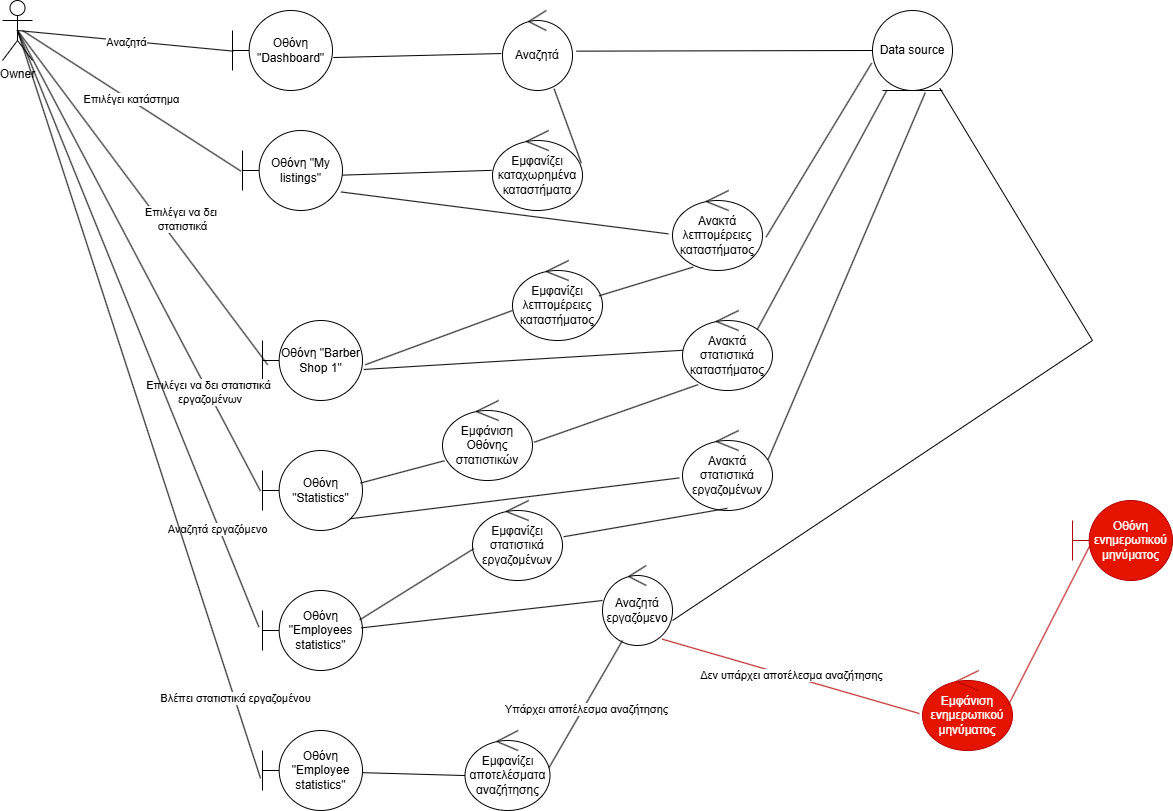

The diagram above was exported from draw.io. Its source (the exported page's mxGraphModel, read from the mxfile embedded in the PNG):
<mxGraphModel dx="1044" dy="570" grid="1" gridSize="10" guides="1" tooltips="1" connect="1" arrows="1" fold="1" page="1" pageScale="1" pageWidth="827" pageHeight="1169" math="0" shadow="0">
  <root>
    <mxCell id="0" />
    <mxCell id="1" parent="0" />
    <mxCell id="0SIv9uuzRtmYDOrZUE0y-1" value="Owner" style="shape=umlActor;verticalLabelPosition=bottom;verticalAlign=top;html=1;outlineConnect=0;" parent="1" vertex="1">
      <mxGeometry x="20" y="20" width="30" height="60" as="geometry" />
    </mxCell>
    <mxCell id="0SIv9uuzRtmYDOrZUE0y-2" value="" style="endArrow=none;html=1;rounded=0;entryX=-0.016;entryY=0.508;entryDx=0;entryDy=0;entryPerimeter=0;" parent="1" target="0SIv9uuzRtmYDOrZUE0y-3" edge="1">
      <mxGeometry width="50" height="50" relative="1" as="geometry">
        <mxPoint x="40" y="50" as="sourcePoint" />
        <mxPoint x="180" y="70" as="targetPoint" />
      </mxGeometry>
    </mxCell>
    <mxCell id="0SIv9uuzRtmYDOrZUE0y-4" value="Επιλέγει κατάστημα" style="edgeLabel;html=1;align=center;verticalAlign=middle;resizable=0;points=[];" parent="0SIv9uuzRtmYDOrZUE0y-2" vertex="1" connectable="0">
      <mxGeometry x="-0.0134" y="1" relative="1" as="geometry">
        <mxPoint as="offset" />
      </mxGeometry>
    </mxCell>
    <mxCell id="0SIv9uuzRtmYDOrZUE0y-3" value="Οθόνη &quot;My listings&quot;" style="shape=umlBoundary;whiteSpace=wrap;html=1;" parent="1" vertex="1">
      <mxGeometry x="260" y="150" width="100" height="80" as="geometry" />
    </mxCell>
    <mxCell id="0SIv9uuzRtmYDOrZUE0y-5" value="Εμφανίζει καταχωρημένα καταστήματα" style="ellipse;shape=umlControl;whiteSpace=wrap;html=1;" parent="1" vertex="1">
      <mxGeometry x="510" y="150" width="90" height="80" as="geometry" />
    </mxCell>
    <mxCell id="0SIv9uuzRtmYDOrZUE0y-6" value="Αναζητά" style="ellipse;shape=umlControl;whiteSpace=wrap;html=1;" parent="1" vertex="1">
      <mxGeometry x="520" y="30" width="70" height="80" as="geometry" />
    </mxCell>
    <mxCell id="0SIv9uuzRtmYDOrZUE0y-8" value="Οθόνη &quot;Barber Shop 1&quot;" style="shape=umlBoundary;whiteSpace=wrap;html=1;" parent="1" vertex="1">
      <mxGeometry x="280" y="340" width="100" height="80" as="geometry" />
    </mxCell>
    <mxCell id="0SIv9uuzRtmYDOrZUE0y-9" value="Ανακτά στατιστικά εργαζομένων" style="ellipse;shape=umlControl;whiteSpace=wrap;html=1;" parent="1" vertex="1">
      <mxGeometry x="700" y="450" width="90" height="80" as="geometry" />
    </mxCell>
    <mxCell id="0SIv9uuzRtmYDOrZUE0y-10" value="Εμφάνιση Οθόνης στατιστικών" style="ellipse;shape=umlControl;whiteSpace=wrap;html=1;" parent="1" vertex="1">
      <mxGeometry x="460" y="420" width="90" height="80" as="geometry" />
    </mxCell>
    <mxCell id="0SIv9uuzRtmYDOrZUE0y-11" value="Οθόνη &quot;Statistics&quot;" style="shape=umlBoundary;whiteSpace=wrap;html=1;" parent="1" vertex="1">
      <mxGeometry x="280" y="470" width="100" height="80" as="geometry" />
    </mxCell>
    <mxCell id="0SIv9uuzRtmYDOrZUE0y-12" value="Οθόνη &quot;Employees statistics&quot;" style="shape=umlBoundary;whiteSpace=wrap;html=1;" parent="1" vertex="1">
      <mxGeometry x="280" y="610" width="100" height="80" as="geometry" />
    </mxCell>
    <mxCell id="0SIv9uuzRtmYDOrZUE0y-14" value="Οθόνη &quot;Employee statistics&quot;" style="shape=umlBoundary;whiteSpace=wrap;html=1;" parent="1" vertex="1">
      <mxGeometry x="280" y="750" width="100" height="80" as="geometry" />
    </mxCell>
    <mxCell id="0SIv9uuzRtmYDOrZUE0y-15" value="Data source" style="ellipse;shape=umlEntity;whiteSpace=wrap;html=1;" parent="1" vertex="1">
      <mxGeometry x="890" y="30" width="80" height="80" as="geometry" />
    </mxCell>
    <mxCell id="0SIv9uuzRtmYDOrZUE0y-24" value="" style="endArrow=none;html=1;rounded=0;exitX=0.88;exitY=0.853;exitDx=0;exitDy=0;exitPerimeter=0;entryX=-0.036;entryY=0.593;entryDx=0;entryDy=0;entryPerimeter=0;" parent="1" source="0SIv9uuzRtmYDOrZUE0y-11" target="0SIv9uuzRtmYDOrZUE0y-9" edge="1">
      <mxGeometry width="50" height="50" relative="1" as="geometry">
        <mxPoint x="520" y="510" as="sourcePoint" />
        <mxPoint x="570" y="460" as="targetPoint" />
      </mxGeometry>
    </mxCell>
    <mxCell id="0SIv9uuzRtmYDOrZUE0y-25" value="Εμφανίζει στατιστικά εργαζομένων" style="ellipse;shape=umlControl;whiteSpace=wrap;html=1;" parent="1" vertex="1">
      <mxGeometry x="490" y="520" width="90" height="80" as="geometry" />
    </mxCell>
    <mxCell id="0SIv9uuzRtmYDOrZUE0y-26" value="" style="endArrow=none;html=1;rounded=0;entryX=0.66;entryY=1.027;entryDx=0;entryDy=0;entryPerimeter=0;exitX=0.951;exitY=0.363;exitDx=0;exitDy=0;exitPerimeter=0;" parent="1" source="0SIv9uuzRtmYDOrZUE0y-9" target="0SIv9uuzRtmYDOrZUE0y-15" edge="1">
      <mxGeometry width="50" height="50" relative="1" as="geometry">
        <mxPoint x="770" y="440" as="sourcePoint" />
        <mxPoint x="820" y="390" as="targetPoint" />
      </mxGeometry>
    </mxCell>
    <mxCell id="0SIv9uuzRtmYDOrZUE0y-28" value="" style="endArrow=none;html=1;rounded=0;entryX=0.498;entryY=0.973;entryDx=0;entryDy=0;entryPerimeter=0;exitX=1.013;exitY=0.453;exitDx=0;exitDy=0;exitPerimeter=0;" parent="1" target="0SIv9uuzRtmYDOrZUE0y-9" edge="1" source="0SIv9uuzRtmYDOrZUE0y-25">
      <mxGeometry width="50" height="50" relative="1" as="geometry">
        <mxPoint x="570" y="530" as="sourcePoint" />
        <mxPoint x="620" y="480" as="targetPoint" />
      </mxGeometry>
    </mxCell>
    <mxCell id="0SIv9uuzRtmYDOrZUE0y-29" value="" style="endArrow=none;html=1;rounded=0;entryX=0.013;entryY=0.603;entryDx=0;entryDy=0;entryPerimeter=0;exitX=0.972;exitY=0.367;exitDx=0;exitDy=0;exitPerimeter=0;" parent="1" target="0SIv9uuzRtmYDOrZUE0y-25" edge="1" source="0SIv9uuzRtmYDOrZUE0y-12">
      <mxGeometry width="50" height="50" relative="1" as="geometry">
        <mxPoint x="370" y="530" as="sourcePoint" />
        <mxPoint x="420" y="480" as="targetPoint" />
      </mxGeometry>
    </mxCell>
    <mxCell id="0SIv9uuzRtmYDOrZUE0y-30" value="Αναζητά εργαζόμενο" style="ellipse;shape=umlControl;whiteSpace=wrap;html=1;" parent="1" vertex="1">
      <mxGeometry x="620" y="585" width="70" height="80" as="geometry" />
    </mxCell>
    <mxCell id="0SIv9uuzRtmYDOrZUE0y-31" value="" style="endArrow=none;html=1;rounded=0;exitX=0.988;exitY=0.467;exitDx=0;exitDy=0;exitPerimeter=0;" parent="1" source="0SIv9uuzRtmYDOrZUE0y-12" edge="1">
      <mxGeometry width="50" height="50" relative="1" as="geometry">
        <mxPoint x="570" y="670" as="sourcePoint" />
        <mxPoint x="620" y="620" as="targetPoint" />
      </mxGeometry>
    </mxCell>
    <mxCell id="0SIv9uuzRtmYDOrZUE0y-33" value="" style="endArrow=none;html=1;rounded=0;entryX=0.84;entryY=0.968;entryDx=0;entryDy=0;entryPerimeter=0;" parent="1" target="0SIv9uuzRtmYDOrZUE0y-15" edge="1">
      <mxGeometry width="50" height="50" relative="1" as="geometry">
        <mxPoint x="690" y="640" as="sourcePoint" />
        <mxPoint x="1132.4000244140625" y="180" as="targetPoint" />
        <Array as="points">
          <mxPoint x="1110" y="360" />
        </Array>
      </mxGeometry>
    </mxCell>
    <mxCell id="0SIv9uuzRtmYDOrZUE0y-34" value="" style="endArrow=none;html=1;rounded=0;exitX=0.98;exitY=0.48;exitDx=0;exitDy=0;exitPerimeter=0;" parent="1" source="0SIv9uuzRtmYDOrZUE0y-35" edge="1">
      <mxGeometry width="50" height="50" relative="1" as="geometry">
        <mxPoint x="590" y="710" as="sourcePoint" />
        <mxPoint x="640" y="660" as="targetPoint" />
      </mxGeometry>
    </mxCell>
    <mxCell id="0SIv9uuzRtmYDOrZUE0y-37" value="Υπάρχει αποτέλεσμα αναζήτησης" style="edgeLabel;html=1;align=center;verticalAlign=middle;resizable=0;points=[];" parent="0SIv9uuzRtmYDOrZUE0y-34" vertex="1" connectable="0">
      <mxGeometry x="-0.0395" y="-3" relative="1" as="geometry">
        <mxPoint as="offset" />
      </mxGeometry>
    </mxCell>
    <mxCell id="0SIv9uuzRtmYDOrZUE0y-35" value="Εμφανίζει αποτελέσματα αναζήτησης" style="ellipse;shape=umlControl;whiteSpace=wrap;html=1;" parent="1" vertex="1">
      <mxGeometry x="482.5" y="750" width="85" height="80" as="geometry" />
    </mxCell>
    <mxCell id="0SIv9uuzRtmYDOrZUE0y-36" value="" style="endArrow=none;html=1;rounded=0;entryX=0;entryY=0.563;entryDx=0;entryDy=0;entryPerimeter=0;exitX=0.996;exitY=0.527;exitDx=0;exitDy=0;exitPerimeter=0;" parent="1" target="0SIv9uuzRtmYDOrZUE0y-35" edge="1" source="0SIv9uuzRtmYDOrZUE0y-14">
      <mxGeometry width="50" height="50" relative="1" as="geometry">
        <mxPoint x="370" y="670" as="sourcePoint" />
        <mxPoint x="420" y="620" as="targetPoint" />
        <Array as="points" />
      </mxGeometry>
    </mxCell>
    <mxCell id="0SIv9uuzRtmYDOrZUE0y-38" value="Εμφάνιση ενημερωτικού μηνύματος" style="ellipse;shape=umlControl;whiteSpace=wrap;html=1;fillColor=#e51400;fontColor=#ffffff;strokeColor=#B20000;" parent="1" vertex="1">
      <mxGeometry x="940" y="690" width="90" height="80" as="geometry" />
    </mxCell>
    <mxCell id="0SIv9uuzRtmYDOrZUE0y-39" value="" style="endArrow=none;html=1;rounded=0;exitX=-0.034;exitY=0.538;exitDx=0;exitDy=0;exitPerimeter=0;entryX=0.851;entryY=0.92;entryDx=0;entryDy=0;entryPerimeter=0;fillColor=#e51400;strokeColor=#B20000;" parent="1" source="0SIv9uuzRtmYDOrZUE0y-38" target="0SIv9uuzRtmYDOrZUE0y-30" edge="1">
      <mxGeometry width="50" height="50" relative="1" as="geometry">
        <mxPoint x="640" y="690" as="sourcePoint" />
        <mxPoint x="690" y="640" as="targetPoint" />
      </mxGeometry>
    </mxCell>
    <mxCell id="0SIv9uuzRtmYDOrZUE0y-40" value="Δεν υπάρχει αποτέλεσμα αναζήτησης" style="edgeLabel;html=1;align=center;verticalAlign=middle;resizable=0;points=[];" parent="0SIv9uuzRtmYDOrZUE0y-39" vertex="1" connectable="0">
      <mxGeometry x="0.0021" y="-1" relative="1" as="geometry">
        <mxPoint as="offset" />
      </mxGeometry>
    </mxCell>
    <mxCell id="0SIv9uuzRtmYDOrZUE0y-41" value="" style="endArrow=none;html=1;rounded=0;exitX=0.956;exitY=0.428;exitDx=0;exitDy=0;exitPerimeter=0;fillColor=#e51400;strokeColor=#B20000;" parent="1" source="0SIv9uuzRtmYDOrZUE0y-38" edge="1">
      <mxGeometry width="50" height="50" relative="1" as="geometry">
        <mxPoint x="1020" y="710" as="sourcePoint" />
        <mxPoint x="1110" y="560" as="targetPoint" />
      </mxGeometry>
    </mxCell>
    <mxCell id="0SIv9uuzRtmYDOrZUE0y-42" value="Οθόνη ενημερωτικού μηνύματος" style="shape=umlBoundary;whiteSpace=wrap;html=1;fillColor=#e51400;fontColor=#ffffff;strokeColor=#B20000;" parent="1" vertex="1">
      <mxGeometry x="1090" y="520" width="100" height="80" as="geometry" />
    </mxCell>
    <mxCell id="0SIv9uuzRtmYDOrZUE0y-43" value="" style="endArrow=none;html=1;rounded=0;exitX=0.5;exitY=0.5;exitDx=0;exitDy=0;exitPerimeter=0;entryX=0.052;entryY=0.553;entryDx=0;entryDy=0;entryPerimeter=0;" parent="1" source="0SIv9uuzRtmYDOrZUE0y-1" edge="1" target="0SIv9uuzRtmYDOrZUE0y-8">
      <mxGeometry width="50" height="50" relative="1" as="geometry">
        <mxPoint x="50" y="50" as="sourcePoint" />
        <mxPoint x="270" y="220" as="targetPoint" />
      </mxGeometry>
    </mxCell>
    <mxCell id="0SIv9uuzRtmYDOrZUE0y-52" value="Επιλέγει να δει&amp;nbsp;&lt;div&gt;στατιστικά&lt;/div&gt;" style="edgeLabel;html=1;align=center;verticalAlign=middle;resizable=0;points=[];" parent="0SIv9uuzRtmYDOrZUE0y-43" vertex="1" connectable="0">
      <mxGeometry x="-0.0093" y="-2" relative="1" as="geometry">
        <mxPoint x="42" y="22" as="offset" />
      </mxGeometry>
    </mxCell>
    <mxCell id="0SIv9uuzRtmYDOrZUE0y-44" value="" style="endArrow=none;html=1;rounded=0;exitX=0.5;exitY=0.5;exitDx=0;exitDy=0;exitPerimeter=0;entryX=-0.02;entryY=0.507;entryDx=0;entryDy=0;entryPerimeter=0;" parent="1" source="0SIv9uuzRtmYDOrZUE0y-1" edge="1" target="0SIv9uuzRtmYDOrZUE0y-11">
      <mxGeometry width="50" height="50" relative="1" as="geometry">
        <mxPoint x="50" y="60" as="sourcePoint" />
        <mxPoint x="270" y="380" as="targetPoint" />
      </mxGeometry>
    </mxCell>
    <mxCell id="0SIv9uuzRtmYDOrZUE0y-53" value="Επιλέγει να δει στατιστικά&lt;div&gt;&amp;nbsp;εργαζομένων&lt;/div&gt;" style="edgeLabel;html=1;align=center;verticalAlign=middle;resizable=0;points=[];" parent="0SIv9uuzRtmYDOrZUE0y-44" vertex="1" connectable="0">
      <mxGeometry x="0.405" relative="1" as="geometry">
        <mxPoint x="20" y="38" as="offset" />
      </mxGeometry>
    </mxCell>
    <mxCell id="0SIv9uuzRtmYDOrZUE0y-45" value="" style="endArrow=none;html=1;rounded=0;exitX=0.5;exitY=0.5;exitDx=0;exitDy=0;exitPerimeter=0;entryX=-0.036;entryY=0.457;entryDx=0;entryDy=0;entryPerimeter=0;" parent="1" source="0SIv9uuzRtmYDOrZUE0y-1" edge="1" target="0SIv9uuzRtmYDOrZUE0y-12">
      <mxGeometry width="50" height="50" relative="1" as="geometry">
        <mxPoint x="220" y="570" as="sourcePoint" />
        <mxPoint x="270" y="520" as="targetPoint" />
      </mxGeometry>
    </mxCell>
    <mxCell id="0SIv9uuzRtmYDOrZUE0y-54" value="Αναζητά εργαζόμενο" style="edgeLabel;html=1;align=center;verticalAlign=middle;resizable=0;points=[];" parent="0SIv9uuzRtmYDOrZUE0y-45" vertex="1" connectable="0">
      <mxGeometry x="0.6674" y="-2" relative="1" as="geometry">
        <mxPoint as="offset" />
      </mxGeometry>
    </mxCell>
    <mxCell id="0SIv9uuzRtmYDOrZUE0y-46" value="" style="endArrow=none;html=1;rounded=0;exitX=0.5;exitY=0.5;exitDx=0;exitDy=0;exitPerimeter=0;entryX=-0.02;entryY=0.597;entryDx=0;entryDy=0;entryPerimeter=0;" parent="1" source="0SIv9uuzRtmYDOrZUE0y-1" edge="1" target="0SIv9uuzRtmYDOrZUE0y-14">
      <mxGeometry width="50" height="50" relative="1" as="geometry">
        <mxPoint x="220" y="710" as="sourcePoint" />
        <mxPoint x="270" y="660" as="targetPoint" />
      </mxGeometry>
    </mxCell>
    <mxCell id="0SIv9uuzRtmYDOrZUE0y-55" value="Βλέπει στατιστικά εργαζομένου" style="edgeLabel;html=1;align=center;verticalAlign=middle;resizable=0;points=[];" parent="0SIv9uuzRtmYDOrZUE0y-46" vertex="1" connectable="0">
      <mxGeometry x="0.7862" y="1" relative="1" as="geometry">
        <mxPoint as="offset" />
      </mxGeometry>
    </mxCell>
    <mxCell id="THUcgAC93utLb_h8h60R-1" value="Οθόνη &quot;Dashboard&quot;" style="shape=umlBoundary;whiteSpace=wrap;html=1;" vertex="1" parent="1">
      <mxGeometry x="250" y="30" width="100" height="80" as="geometry" />
    </mxCell>
    <mxCell id="THUcgAC93utLb_h8h60R-2" value="" style="endArrow=none;html=1;rounded=0;entryX=0.008;entryY=0.508;entryDx=0;entryDy=0;entryPerimeter=0;exitX=0.5;exitY=0.5;exitDx=0;exitDy=0;exitPerimeter=0;" edge="1" parent="1" source="0SIv9uuzRtmYDOrZUE0y-1" target="THUcgAC93utLb_h8h60R-1">
      <mxGeometry width="50" height="50" relative="1" as="geometry">
        <mxPoint x="140" y="80" as="sourcePoint" />
        <mxPoint x="190" y="30" as="targetPoint" />
      </mxGeometry>
    </mxCell>
    <mxCell id="THUcgAC93utLb_h8h60R-3" value="Αναζητά" style="edgeLabel;html=1;align=center;verticalAlign=middle;resizable=0;points=[];" vertex="1" connectable="0" parent="THUcgAC93utLb_h8h60R-2">
      <mxGeometry x="0.002" y="-1" relative="1" as="geometry">
        <mxPoint as="offset" />
      </mxGeometry>
    </mxCell>
    <mxCell id="THUcgAC93utLb_h8h60R-4" value="" style="endArrow=none;html=1;rounded=0;entryX=-0.017;entryY=0.538;entryDx=0;entryDy=0;entryPerimeter=0;exitX=1.008;exitY=0.588;exitDx=0;exitDy=0;exitPerimeter=0;" edge="1" parent="1" source="THUcgAC93utLb_h8h60R-1" target="0SIv9uuzRtmYDOrZUE0y-6">
      <mxGeometry width="50" height="50" relative="1" as="geometry">
        <mxPoint x="350" y="70" as="sourcePoint" />
        <mxPoint x="400" y="20" as="targetPoint" />
      </mxGeometry>
    </mxCell>
    <mxCell id="THUcgAC93utLb_h8h60R-5" value="" style="endArrow=none;html=1;rounded=0;entryX=0;entryY=0.5;entryDx=0;entryDy=0;exitX=1.057;exitY=0.508;exitDx=0;exitDy=0;exitPerimeter=0;" edge="1" parent="1" source="0SIv9uuzRtmYDOrZUE0y-6" target="0SIv9uuzRtmYDOrZUE0y-15">
      <mxGeometry width="50" height="50" relative="1" as="geometry">
        <mxPoint x="590" y="80" as="sourcePoint" />
        <mxPoint x="640" y="30" as="targetPoint" />
      </mxGeometry>
    </mxCell>
    <mxCell id="THUcgAC93utLb_h8h60R-6" value="" style="endArrow=none;html=1;rounded=0;entryX=0.737;entryY=0.978;entryDx=0;entryDy=0;entryPerimeter=0;exitX=0.987;exitY=0.408;exitDx=0;exitDy=0;exitPerimeter=0;" edge="1" parent="1" source="0SIv9uuzRtmYDOrZUE0y-5" target="0SIv9uuzRtmYDOrZUE0y-6">
      <mxGeometry width="50" height="50" relative="1" as="geometry">
        <mxPoint x="510" y="160" as="sourcePoint" />
        <mxPoint x="560" y="110" as="targetPoint" />
      </mxGeometry>
    </mxCell>
    <mxCell id="THUcgAC93utLb_h8h60R-7" value="" style="endArrow=none;html=1;rounded=0;exitX=1;exitY=0.558;exitDx=0;exitDy=0;exitPerimeter=0;entryX=-0.009;entryY=0.498;entryDx=0;entryDy=0;entryPerimeter=0;" edge="1" parent="1" source="0SIv9uuzRtmYDOrZUE0y-3" target="0SIv9uuzRtmYDOrZUE0y-5">
      <mxGeometry width="50" height="50" relative="1" as="geometry">
        <mxPoint x="460" y="240" as="sourcePoint" />
        <mxPoint x="510" y="190" as="targetPoint" />
      </mxGeometry>
    </mxCell>
    <mxCell id="THUcgAC93utLb_h8h60R-8" value="" style="endArrow=none;html=1;rounded=0;entryX=0.984;entryY=0.768;entryDx=0;entryDy=0;entryPerimeter=0;exitX=-0.046;exitY=0.542;exitDx=0;exitDy=0;exitPerimeter=0;" edge="1" parent="1" source="THUcgAC93utLb_h8h60R-10" target="0SIv9uuzRtmYDOrZUE0y-3">
      <mxGeometry width="50" height="50" relative="1" as="geometry">
        <mxPoint x="620" y="260" as="sourcePoint" />
        <mxPoint x="350" y="190" as="targetPoint" />
      </mxGeometry>
    </mxCell>
    <mxCell id="THUcgAC93utLb_h8h60R-9" value="" style="endArrow=none;html=1;rounded=0;exitX=1.028;exitY=0.553;exitDx=0;exitDy=0;exitPerimeter=0;entryX=0;entryY=0.625;entryDx=0;entryDy=0;entryPerimeter=0;" edge="1" parent="1" source="0SIv9uuzRtmYDOrZUE0y-8" target="THUcgAC93utLb_h8h60R-13">
      <mxGeometry width="50" height="50" relative="1" as="geometry">
        <mxPoint x="410" y="330" as="sourcePoint" />
        <mxPoint x="530" y="340" as="targetPoint" />
      </mxGeometry>
    </mxCell>
    <mxCell id="THUcgAC93utLb_h8h60R-10" value="Ανακτά λεπτομέρειες καταστήματος" style="ellipse;shape=umlControl;whiteSpace=wrap;html=1;" vertex="1" parent="1">
      <mxGeometry x="690" y="210" width="90" height="80" as="geometry" />
    </mxCell>
    <mxCell id="THUcgAC93utLb_h8h60R-12" value="" style="endArrow=none;html=1;rounded=0;entryX=-0.01;entryY=0.657;entryDx=0;entryDy=0;entryPerimeter=0;exitX=1.04;exitY=0.582;exitDx=0;exitDy=0;exitPerimeter=0;" edge="1" parent="1" source="THUcgAC93utLb_h8h60R-10" target="0SIv9uuzRtmYDOrZUE0y-15">
      <mxGeometry width="50" height="50" relative="1" as="geometry">
        <mxPoint x="740" y="190" as="sourcePoint" />
        <mxPoint x="790" y="140" as="targetPoint" />
      </mxGeometry>
    </mxCell>
    <mxCell id="THUcgAC93utLb_h8h60R-13" value="Εμφανίζει λεπτομέρειες καταστήματος" style="ellipse;shape=umlControl;whiteSpace=wrap;html=1;" vertex="1" parent="1">
      <mxGeometry x="530" y="280" width="90" height="80" as="geometry" />
    </mxCell>
    <mxCell id="THUcgAC93utLb_h8h60R-14" value="" style="endArrow=none;html=1;rounded=0;entryX=0.231;entryY=0.957;entryDx=0;entryDy=0;entryPerimeter=0;exitX=0.96;exitY=0.442;exitDx=0;exitDy=0;exitPerimeter=0;" edge="1" parent="1" source="THUcgAC93utLb_h8h60R-13" target="THUcgAC93utLb_h8h60R-10">
      <mxGeometry width="50" height="50" relative="1" as="geometry">
        <mxPoint x="630" y="340" as="sourcePoint" />
        <mxPoint x="680" y="290" as="targetPoint" />
      </mxGeometry>
    </mxCell>
    <mxCell id="THUcgAC93utLb_h8h60R-15" value="Ανακτά στατιστικά καταστήματος" style="ellipse;shape=umlControl;whiteSpace=wrap;html=1;" vertex="1" parent="1">
      <mxGeometry x="700" y="330" width="90" height="80" as="geometry" />
    </mxCell>
    <mxCell id="THUcgAC93utLb_h8h60R-16" value="" style="endArrow=none;html=1;rounded=0;entryX=0.004;entryY=0.497;entryDx=0;entryDy=0;entryPerimeter=0;exitX=1.012;exitY=0.612;exitDx=0;exitDy=0;exitPerimeter=0;" edge="1" parent="1" source="0SIv9uuzRtmYDOrZUE0y-8" target="THUcgAC93utLb_h8h60R-15">
      <mxGeometry width="50" height="50" relative="1" as="geometry">
        <mxPoint x="420" y="430" as="sourcePoint" />
        <mxPoint x="470" y="380" as="targetPoint" />
      </mxGeometry>
    </mxCell>
    <mxCell id="THUcgAC93utLb_h8h60R-17" value="" style="endArrow=none;html=1;rounded=0;exitX=0.831;exitY=0.237;exitDx=0;exitDy=0;exitPerimeter=0;entryX=0.18;entryY=0.997;entryDx=0;entryDy=0;entryPerimeter=0;" edge="1" parent="1" source="THUcgAC93utLb_h8h60R-15" target="0SIv9uuzRtmYDOrZUE0y-15">
      <mxGeometry width="50" height="50" relative="1" as="geometry">
        <mxPoint x="790" y="330" as="sourcePoint" />
        <mxPoint x="840" y="280" as="targetPoint" />
      </mxGeometry>
    </mxCell>
    <mxCell id="THUcgAC93utLb_h8h60R-18" value="" style="endArrow=none;html=1;rounded=0;entryX=0.173;entryY=0.927;entryDx=0;entryDy=0;entryPerimeter=0;exitX=1.018;exitY=0.522;exitDx=0;exitDy=0;exitPerimeter=0;" edge="1" parent="1" source="0SIv9uuzRtmYDOrZUE0y-10" target="THUcgAC93utLb_h8h60R-15">
      <mxGeometry width="50" height="50" relative="1" as="geometry">
        <mxPoint x="620" y="470" as="sourcePoint" />
        <mxPoint x="670" y="420" as="targetPoint" />
      </mxGeometry>
    </mxCell>
    <mxCell id="THUcgAC93utLb_h8h60R-19" value="" style="endArrow=none;html=1;rounded=0;entryX=0.022;entryY=0.753;entryDx=0;entryDy=0;entryPerimeter=0;exitX=0.98;exitY=0.407;exitDx=0;exitDy=0;exitPerimeter=0;" edge="1" parent="1" source="0SIv9uuzRtmYDOrZUE0y-11" target="0SIv9uuzRtmYDOrZUE0y-10">
      <mxGeometry width="50" height="50" relative="1" as="geometry">
        <mxPoint x="390" y="500" as="sourcePoint" />
        <mxPoint x="440" y="450" as="targetPoint" />
      </mxGeometry>
    </mxCell>
  </root>
</mxGraphModel>